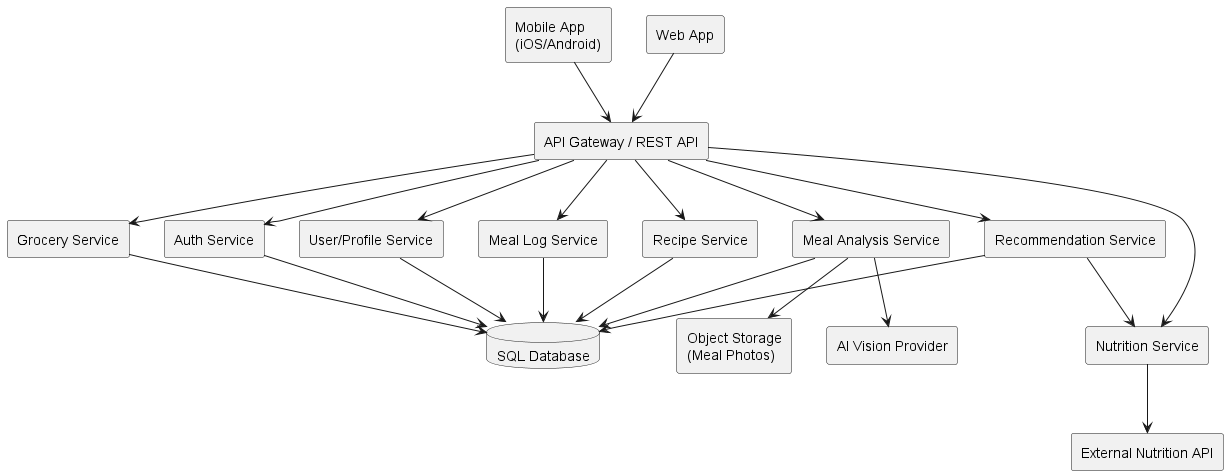

The diagram above was rendered by PlantUML. Its source (embedded in the PNG):
@startuml component-diagram
skinparam componentStyle rectangle

component "Mobile App\n(iOS/Android)" as Mobile
component "Web App" as Web
component "API Gateway / REST API" as API

component "Auth Service" as Auth
component "User/Profile Service" as Profile
component "Meal Log Service" as MealLog
component "Meal Analysis Service" as Analysis
component "Nutrition Service" as Nutrition
component "Recommendation Service" as Reco
component "Recipe Service" as Recipe
component "Grocery Service" as Grocery

database "SQL Database" as SQL
component "Object Storage\n(Meal Photos)" as Storage

component "AI Vision Provider" as VisionExt
component "External Nutrition API" as NutExt

Mobile --> API
Web --> API

API --> Auth
API --> Profile
API --> MealLog
API --> Analysis
API --> Nutrition
API --> Reco
API --> Recipe
API --> Grocery

Auth --> SQL
Profile --> SQL
MealLog --> SQL
Recipe --> SQL
Grocery --> SQL
Analysis --> SQL
Analysis --> Storage

Analysis --> VisionExt
Nutrition --> NutExt

Reco --> SQL
Reco --> Nutrition

@enduml